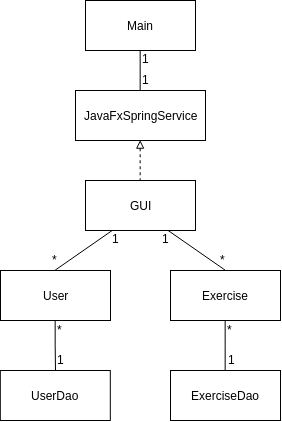

The diagram above was exported from draw.io. Its source (the exported page's mxGraphModel, read from the mxfile embedded in the PNG):
<mxGraphModel dx="1182" dy="637" grid="1" gridSize="10" guides="1" tooltips="1" connect="1" arrows="1" fold="1" page="1" pageScale="1" pageWidth="827" pageHeight="1169" math="0" shadow="0">
  <root>
    <mxCell id="0" />
    <mxCell id="1" parent="0" />
    <mxCell id="GV1C0PXkkaakd3dGJFdd-1" value="User" style="html=1;" vertex="1" parent="1">
      <mxGeometry x="-640" y="500" width="110" height="50" as="geometry" />
    </mxCell>
    <mxCell id="GV1C0PXkkaakd3dGJFdd-11" style="edgeStyle=orthogonalEdgeStyle;rounded=0;orthogonalLoop=1;jettySize=auto;html=1;entryX=0.5;entryY=1;entryDx=0;entryDy=0;endArrow=none;endFill=0;" edge="1" parent="1" target="GV1C0PXkkaakd3dGJFdd-1">
      <mxGeometry relative="1" as="geometry">
        <mxPoint x="-585" y="600" as="sourcePoint" />
      </mxGeometry>
    </mxCell>
    <mxCell id="GV1C0PXkkaakd3dGJFdd-2" value="UserDao" style="html=1;" vertex="1" parent="1">
      <mxGeometry x="-640.1896551724137" y="600" width="110" height="50" as="geometry" />
    </mxCell>
    <mxCell id="GV1C0PXkkaakd3dGJFdd-3" value="Exercise" style="html=1;" vertex="1" parent="1">
      <mxGeometry x="-470" y="500" width="110" height="50" as="geometry" />
    </mxCell>
    <mxCell id="GV1C0PXkkaakd3dGJFdd-12" style="edgeStyle=orthogonalEdgeStyle;rounded=0;orthogonalLoop=1;jettySize=auto;html=1;exitX=0.5;exitY=0;exitDx=0;exitDy=0;endArrow=none;endFill=0;" edge="1" parent="1" source="GV1C0PXkkaakd3dGJFdd-4" target="GV1C0PXkkaakd3dGJFdd-3">
      <mxGeometry relative="1" as="geometry" />
    </mxCell>
    <mxCell id="GV1C0PXkkaakd3dGJFdd-4" value="ExerciseDao" style="html=1;" vertex="1" parent="1">
      <mxGeometry x="-470" y="600" width="110" height="50" as="geometry" />
    </mxCell>
    <mxCell id="GV1C0PXkkaakd3dGJFdd-21" style="edgeStyle=none;rounded=0;orthogonalLoop=1;jettySize=auto;html=1;exitX=0.5;exitY=1;exitDx=0;exitDy=0;entryX=0.5;entryY=0;entryDx=0;entryDy=0;endArrow=none;endFill=0;" edge="1" parent="1" source="GV1C0PXkkaakd3dGJFdd-7" target="GV1C0PXkkaakd3dGJFdd-18">
      <mxGeometry relative="1" as="geometry" />
    </mxCell>
    <mxCell id="GV1C0PXkkaakd3dGJFdd-7" value="Main" style="html=1;" vertex="1" parent="1">
      <mxGeometry x="-555" y="230" width="110" height="50" as="geometry" />
    </mxCell>
    <mxCell id="GV1C0PXkkaakd3dGJFdd-13" value="*" style="text;html=1;resizable=0;points=[];autosize=1;align=left;verticalAlign=top;spacingTop=-4;" vertex="1" parent="1">
      <mxGeometry x="-585" y="550" width="20" height="20" as="geometry" />
    </mxCell>
    <mxCell id="GV1C0PXkkaakd3dGJFdd-14" value="*" style="text;html=1;resizable=0;points=[];autosize=1;align=left;verticalAlign=top;spacingTop=-4;" vertex="1" parent="1">
      <mxGeometry x="-415" y="550" width="20" height="20" as="geometry" />
    </mxCell>
    <mxCell id="GV1C0PXkkaakd3dGJFdd-15" value="1" style="text;html=1;resizable=0;points=[];autosize=1;align=left;verticalAlign=top;spacingTop=-4;" vertex="1" parent="1">
      <mxGeometry x="-414" y="580" width="20" height="20" as="geometry" />
    </mxCell>
    <mxCell id="GV1C0PXkkaakd3dGJFdd-16" value="1" style="text;html=1;resizable=0;points=[];autosize=1;align=left;verticalAlign=top;spacingTop=-4;" vertex="1" parent="1">
      <mxGeometry x="-585" y="580" width="20" height="20" as="geometry" />
    </mxCell>
    <mxCell id="GV1C0PXkkaakd3dGJFdd-23" style="edgeStyle=none;rounded=0;orthogonalLoop=1;jettySize=auto;html=1;exitX=0.75;exitY=1;exitDx=0;exitDy=0;entryX=0.5;entryY=0;entryDx=0;entryDy=0;endArrow=none;endFill=0;" edge="1" parent="1" source="GV1C0PXkkaakd3dGJFdd-17" target="GV1C0PXkkaakd3dGJFdd-3">
      <mxGeometry relative="1" as="geometry" />
    </mxCell>
    <mxCell id="GV1C0PXkkaakd3dGJFdd-24" style="edgeStyle=none;rounded=0;orthogonalLoop=1;jettySize=auto;html=1;exitX=0.25;exitY=1;exitDx=0;exitDy=0;entryX=0.5;entryY=0;entryDx=0;entryDy=0;endArrow=none;endFill=0;" edge="1" parent="1" source="GV1C0PXkkaakd3dGJFdd-17" target="GV1C0PXkkaakd3dGJFdd-1">
      <mxGeometry relative="1" as="geometry" />
    </mxCell>
    <mxCell id="GV1C0PXkkaakd3dGJFdd-17" value="GUI" style="html=1;" vertex="1" parent="1">
      <mxGeometry x="-555" y="410" width="110" height="50" as="geometry" />
    </mxCell>
    <mxCell id="GV1C0PXkkaakd3dGJFdd-22" style="edgeStyle=none;rounded=0;orthogonalLoop=1;jettySize=auto;html=1;exitX=0.5;exitY=1;exitDx=0;exitDy=0;entryX=0.5;entryY=0;entryDx=0;entryDy=0;endArrow=none;endFill=0;dashed=1;startArrow=block;startFill=0;" edge="1" parent="1" source="GV1C0PXkkaakd3dGJFdd-18" target="GV1C0PXkkaakd3dGJFdd-17">
      <mxGeometry relative="1" as="geometry" />
    </mxCell>
    <mxCell id="GV1C0PXkkaakd3dGJFdd-18" value="JavaFxSpringService" style="html=1;" vertex="1" parent="1">
      <mxGeometry x="-565" y="320" width="130" height="50" as="geometry" />
    </mxCell>
    <mxCell id="GV1C0PXkkaakd3dGJFdd-25" value="1" style="text;html=1;resizable=0;points=[];autosize=1;align=left;verticalAlign=top;spacingTop=-4;" vertex="1" parent="1">
      <mxGeometry x="-500" y="279" width="20" height="20" as="geometry" />
    </mxCell>
    <mxCell id="GV1C0PXkkaakd3dGJFdd-26" value="1" style="text;html=1;resizable=0;points=[];autosize=1;align=left;verticalAlign=top;spacingTop=-4;" vertex="1" parent="1">
      <mxGeometry x="-500" y="300" width="20" height="20" as="geometry" />
    </mxCell>
    <mxCell id="GV1C0PXkkaakd3dGJFdd-29" value="1" style="text;html=1;resizable=0;points=[];autosize=1;align=left;verticalAlign=top;spacingTop=-4;" vertex="1" parent="1">
      <mxGeometry x="-530" y="459" width="20" height="20" as="geometry" />
    </mxCell>
    <mxCell id="GV1C0PXkkaakd3dGJFdd-30" value="1" style="text;html=1;resizable=0;points=[];autosize=1;align=left;verticalAlign=top;spacingTop=-4;" vertex="1" parent="1">
      <mxGeometry x="-480" y="459" width="20" height="20" as="geometry" />
    </mxCell>
    <mxCell id="GV1C0PXkkaakd3dGJFdd-31" value="*" style="text;html=1;resizable=0;points=[];autosize=1;align=left;verticalAlign=top;spacingTop=-4;" vertex="1" parent="1">
      <mxGeometry x="-590" y="480" width="20" height="20" as="geometry" />
    </mxCell>
    <mxCell id="GV1C0PXkkaakd3dGJFdd-32" value="*" style="text;html=1;resizable=0;points=[];autosize=1;align=left;verticalAlign=top;spacingTop=-4;" vertex="1" parent="1">
      <mxGeometry x="-422" y="480" width="20" height="20" as="geometry" />
    </mxCell>
  </root>
</mxGraphModel>